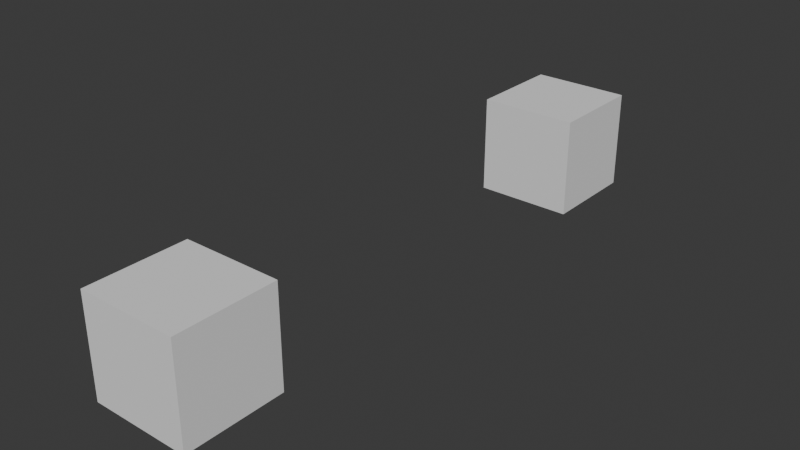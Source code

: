 # Source: empty_zones.blend  (saved by Blender 5.2.7; exported with 4.5.12 LTS)
import bpy
from mathutils import Matrix  # noqa: F401  (used for matrix-valued properties, if any)

bpy.ops.wm.read_factory_settings(use_empty=True)
scene = bpy.context.scene
scene.name = 'Scene'

# ---- node groups
ng_geometry_nodes = bpy.data.node_groups.new('Geometry Nodes', 'GeometryNodeTree')
_s = ng_geometry_nodes.interface.new_socket(name='Geometry', in_out='OUTPUT', socket_type='NodeSocketGeometry')
_s = ng_geometry_nodes.interface.new_socket(name='Geometry', in_out='INPUT', socket_type='NodeSocketGeometry')
ng_geometry_nodes.is_modifier = True
_N = ng_geometry_nodes.nodes; _L = ng_geometry_nodes.links
n0 = _N.new('NodeGroupInput'); n0.name = 'Group Input'; n0.location = (-360, 60)
n1 = _N.new('NodeGroupOutput'); n1.name = 'Group Output'; n1.location = (640, -96)
n2 = _N.new('GeometryNodeForeachGeometryElementInput'); n2.name = 'For Each Geometry Element Input'; n2.location = (-160, 60)
n3 = _N.new('GeometryNodeForeachGeometryElementOutput'); n3.name = 'For Each Geometry Element Output'; n3.location = (40, 60)
n3.generation_items.clear()
n4 = _N.new('GeometryNodeForeachGeometryElementInput'); n4.name = 'For Each Geometry Element Input.001'; n4.location = (-169, -160)
n5 = _N.new('GeometryNodeForeachGeometryElementOutput'); n5.name = 'For Each Geometry Element Output.001'; n5.location = (31, -160)
n5.generation_items.clear()
n6 = _N.new('GeometryNodeJoinGeometry'); n6.name = 'Join Geometry'; n6.location = (481, -118)
n7 = _N.new('GeometryNodeForeachGeometryElementInput'); n7.name = 'For Each Geometry Element Input.002'; n7.location = (-180, -360)
n8 = _N.new('GeometryNodeForeachGeometryElementOutput'); n8.name = 'For Each Geometry Element Output.002'; n8.location = (20, -360)
n8.generation_items.clear()
_it = n8.generation_items.new('INT', 'Index')
n8.inputs[1].default_value = 0
n9 = _N.new('GeometryNodeStoreNamedAttribute'); n9.name = 'Store Named Attribute'; n9.location = (200, -360)
n9.inputs[2].default_value = 'attr'
n10 = _N.new('GeometryNodeMeshGrid'); n10.name = 'Grid'; n10.location = (-380, -360)
n11 = _N.new('GeometryNodeForeachGeometryElementInput'); n11.name = 'For Each Geometry Element Input.003'; n11.location = (-186, -593)
n12 = _N.new('GeometryNodeForeachGeometryElementOutput'); n12.name = 'For Each Geometry Element Output.003'; n12.location = (14, -593)
n12.generation_items.clear()
_it = n12.generation_items.new('GEOMETRY', 'a')
_it = n12.generation_items.new('FLOAT', 'b')
_it = n12.generation_items.new('FLOAT', 'c')
_it = n12.generation_items.new('FLOAT', 'd')
_it = n12.generation_items.new('GEOMETRY', 'e')
_it = n12.generation_items.new('FLOAT', 'f')
n12.active_generation_index = 5
n12.inputs[2].default_value = 0.0
n12.inputs[3].default_value = 0.0
n12.inputs[4].default_value = 0.0
n12.inputs[6].default_value = 0.0
n2.pair_with_output(n3)
n4.pair_with_output(n5)
n7.pair_with_output(n8)
n11.pair_with_output(n12)
_L.new(n0.outputs[0], n2.inputs[0])
_L.new(n6.outputs[0], n1.inputs[0])
_L.new(n3.outputs[0], n6.inputs[0])
_L.new(n5.outputs[0], n6.inputs[0])
_L.new(n8.outputs[0], n9.inputs[0])
_L.new(n9.outputs[0], n6.inputs[0])
_L.new(n10.outputs[0], n7.inputs[0])
_L.new(n12.outputs[6], n6.inputs[0])
n1.is_active_output = True

# ---- world
world_world = bpy.data.worlds.new('World'); scene.world = world_world
world_world.use_nodes = True; world_world.node_tree.nodes.clear()
_N = world_world.node_tree.nodes; _L = world_world.node_tree.links
n0 = _N.new('ShaderNodeOutputWorld'); n0.name = 'World Output'; n0.location = (300, 300)
n1 = _N.new('ShaderNodeBackground'); n1.name = 'Background'; n1.location = (10, 300)
n1.inputs[0].default_value = (0.05088, 0.05088, 0.05088, 1.0)
_L.new(n1.outputs[0], n0.inputs[0])
n0.is_active_output = True
world_world.color = (0.05088, 0.05088, 0.05088)
world_world.sun_shadow_jitter_overblur = 0.0

# ---- meshes
me_cube = bpy.data.meshes.new('Cube')
me_cube.from_pydata([(-1.0, -1.0, -1.0), (-1.0, -1.0, 1.0), (-1.0, 1.0, -1.0), (-1.0, 1.0, 1.0), (1.0, -1.0, -1.0), (1.0, -1.0, 1.0), (1.0, 1.0, -1.0), (1.0, 1.0, 1.0)], [], [(0, 1, 3, 2), (2, 3, 7, 6), (6, 7, 5, 4), (4, 5, 1, 0), (2, 6, 4, 0), (7, 3, 1, 5)])
_uv = me_cube.uv_layers.new(name='UVMap')
_uv.uv.foreach_set('vector', [0.375, 0.0, 0.625, 0.0, 0.625, 0.25, 0.375, 0.25, 0.375, 0.25, 0.625, 0.25, 0.625, 0.5, 0.375, 0.5, 0.375, 0.5, 0.625, 0.5, 0.625, 0.75, 0.375, 0.75, 0.375, 0.75, 0.625, 0.75, 0.625, 1.0, 0.375, 1.0, 0.125, 0.5, 0.375, 0.5, 0.375, 0.75, 0.125, 0.75, 0.625, 0.5, 0.875, 0.5, 0.875, 0.75, 0.625, 0.75])
me_cube.update()
me_cube_001 = bpy.data.meshes.new('Cube.001')
me_cube_001.from_pydata([(-1.0, -1.0, -1.0), (-1.0, -1.0, 1.0), (-1.0, 1.0, -1.0), (-1.0, 1.0, 1.0), (1.0, -1.0, -1.0), (1.0, -1.0, 1.0), (1.0, 1.0, -1.0), (1.0, 1.0, 1.0), (-0.5, -0.5, 0.0), (-0.5, 0.0, 0.0), (-0.5, 0.5, 0.0), (0.0, -0.5, 0.0), (0.0, 0.0, 0.0), (0.0, 0.5, 0.0), (0.5, -0.5, 0.0), (0.5, 0.0, 0.0), (0.5, 0.5, 0.0)], [], [(0, 1, 3, 2), (2, 3, 7, 6), (6, 7, 5, 4), (4, 5, 1, 0), (2, 6, 4, 0), (7, 3, 1, 5), (8, 11, 12, 9), (9, 12, 13, 10), (11, 14, 15, 12), (12, 15, 16, 13)])
_uv = me_cube_001.uv_layers.new(name='UVMap')
_uv.uv.foreach_set('vector', [0.375, 0.0, 0.625, 0.0, 0.625, 0.25, 0.375, 0.25, 0.375, 0.25, 0.625, 0.25, 0.625, 0.5, 0.375, 0.5, 0.375, 0.5, 0.625, 0.5, 0.625, 0.75, 0.375, 0.75, 0.375, 0.75, 0.625, 0.75, 0.625, 1.0, 0.375, 1.0, 0.125, 0.5, 0.375, 0.5, 0.375, 0.75, 0.125, 0.75, 0.625, 0.5, 0.875, 0.5, 0.875, 0.75, 0.625, 0.75, 0.0, 0.0, 0.0, 0.0, 0.0, 0.0, 0.0, 0.0, 0.0, 0.0, 0.0, 0.0, 0.0, 0.0, 0.0, 0.0, 0.0, 0.0, 0.0, 0.0, 0.0, 0.0, 0.0, 0.0, 0.0, 0.0, 0.0, 0.0, 0.0, 0.0, 0.0, 0.0])
me_cube_001.materials.append(None)
me_cube_001.update()

# ---- objects
ob_test_object = bpy.data.objects.new('test_object', me_cube)
ob_expected_object = bpy.data.objects.new('expected_object', me_cube_001)

# ---- transforms, parenting, visibility, modifiers, constraints
ob_test_object.location = (0.0, 0.0, 0.0)
_m = ob_test_object.modifiers.new('GeometryNodes', 'NODES')
_m.node_group = ng_geometry_nodes
ob_expected_object.location = (0.0, 10.0, 0.0)

# ---- collection membership
scene.collection.objects.link(ob_test_object)
scene.collection.objects.link(ob_expected_object)

# ---- scene / render settings (as saved in the file)
scene.frame_start = 1; scene.frame_end = 250; scene.frame_set(1)
scene.render.engine = 'BLENDER_EEVEE_NEXT'
scene.render.bake_bias = 0.0
scene.render.bake_samples = 0
bpy.context.view_layer.update()

# ---- added for rendering (the .blend has no active camera and no usable light): camera, sun
cam_auto = bpy.data.cameras.new('AutoCamera')
cam_auto.lens = 50.0
cam_auto.sensor_width = 36.0
cam_auto.clip_end = 1000.0
ob_auto_camera = bpy.data.objects.new('AutoCamera', cam_auto)
scene.collection.objects.link(ob_auto_camera)
ob_auto_camera.location = (11.4069, -8.68832, 9.12555)
ob_auto_camera.rotation_euler = (1.09748, -7.21219e-08, 0.694738)
scene.camera = ob_auto_camera
light_auto_sun = bpy.data.lights.new('AutoSun', 'SUN')
light_auto_sun.energy = 3.0
light_auto_sun.angle = 0.0523599
ob_auto_sun = bpy.data.objects.new('AutoSun', light_auto_sun)
scene.collection.objects.link(ob_auto_sun)
ob_auto_sun.rotation_euler = (0.872665, 0.174533, 0.523599)
bpy.context.view_layer.update()
